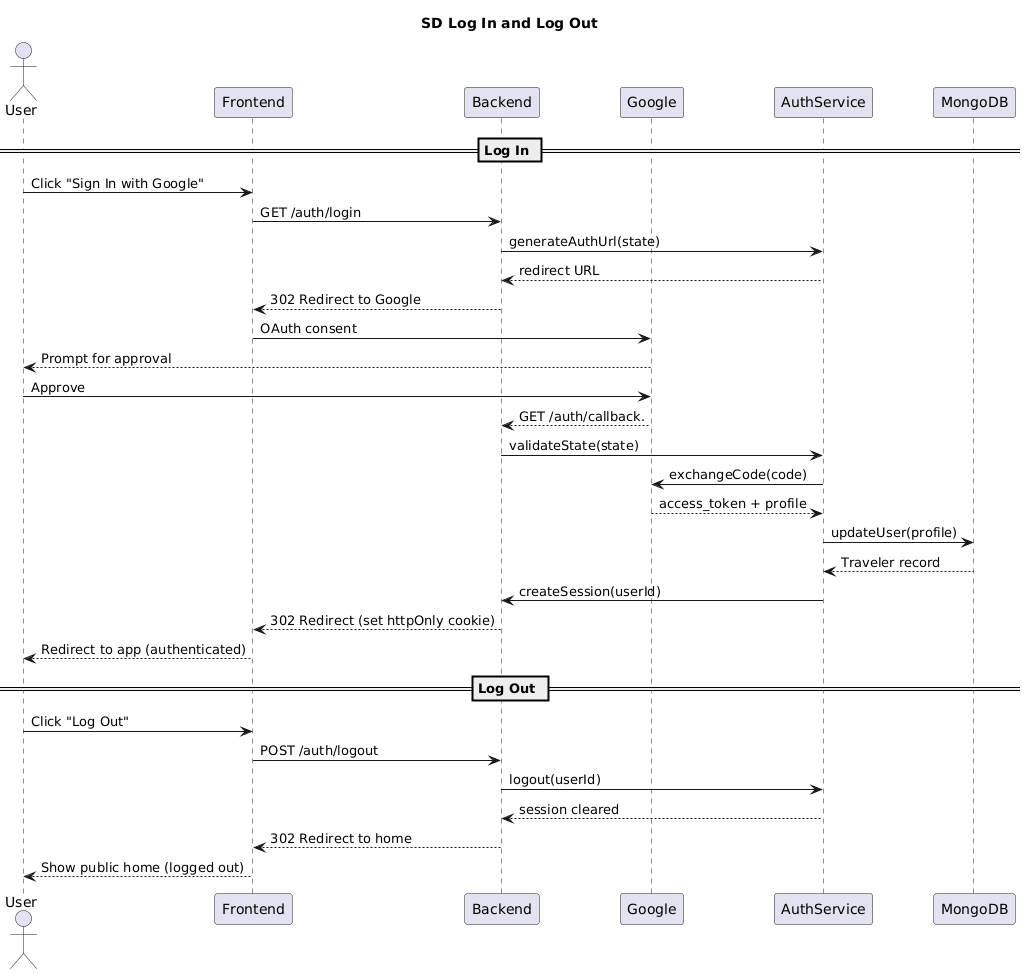

The diagram above was rendered by PlantUML. Its source (embedded in the PNG):
@startuml
title SD Log In and Log Out

actor User
participant Frontend
participant Backend
participant Google as OAuth
participant AuthService
participant MongoDB

== Log In ==
User -> Frontend: Click "Sign In with Google"
Frontend -> Backend: GET /auth/login
Backend -> AuthService: generateAuthUrl(state)
AuthService --> Backend: redirect URL
Backend --> Frontend: 302 Redirect to Google
Frontend -> OAuth: OAuth consent
OAuth --> User: Prompt for approval
User -> OAuth: Approve
OAuth --> Backend: GET /auth/callback.

Backend -> AuthService: validateState(state)
AuthService -> OAuth: exchangeCode(code)
OAuth --> AuthService: access_token + profile
AuthService -> MongoDB: updateUser(profile)
MongoDB --> AuthService: Traveler record
AuthService -> Backend: createSession(userId)
Backend --> Frontend: 302 Redirect (set httpOnly cookie)
Frontend --> User: Redirect to app (authenticated)

== Log Out ==
User -> Frontend: Click "Log Out"
Frontend -> Backend: POST /auth/logout
Backend -> AuthService: logout(userId)
AuthService --> Backend: session cleared
Backend --> Frontend: 302 Redirect to home
Frontend --> User: Show public home (logged out)
@enduml